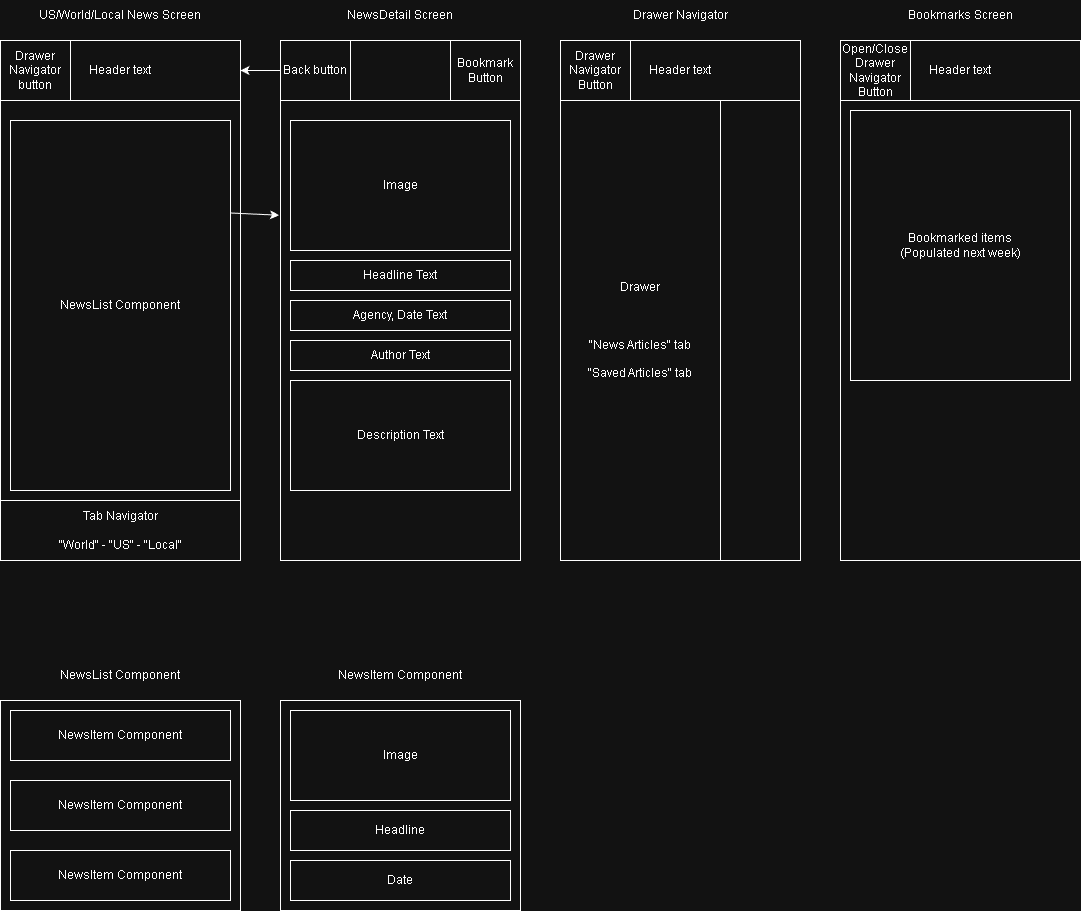

The diagram above was exported from draw.io. Its source (the exported page's mxGraphModel, read from the mxfile embedded in the PNG):
<mxGraphModel dx="2024" dy="1148" grid="1" gridSize="10" guides="1" tooltips="1" connect="1" arrows="1" fold="1" page="1" pageScale="1" pageWidth="850" pageHeight="1100" math="0" shadow="0">
  <root>
    <mxCell id="0" />
    <mxCell id="1" parent="0" />
    <mxCell id="USD0WOmXtd7IQE3PkLPC-1" parent="1" style="rounded=0;whiteSpace=wrap;html=1;" value="" vertex="1">
      <mxGeometry height="520" width="240" x="80" y="80" as="geometry" />
    </mxCell>
    <mxCell id="USD0WOmXtd7IQE3PkLPC-4" parent="1" style="text;html=1;whiteSpace=wrap;strokeColor=none;fillColor=none;align=center;verticalAlign=middle;rounded=0;" value="US/World/Local News Screen" vertex="1">
      <mxGeometry height="30" width="180" x="110" y="40" as="geometry" />
    </mxCell>
    <mxCell id="USD0WOmXtd7IQE3PkLPC-5" parent="1" style="rounded=0;whiteSpace=wrap;html=1;" value="Header text" vertex="1">
      <mxGeometry height="60" width="240" x="80" y="80" as="geometry" />
    </mxCell>
    <mxCell id="USD0WOmXtd7IQE3PkLPC-6" parent="1" style="rounded=0;whiteSpace=wrap;html=1;" value="NewsList Component" vertex="1">
      <mxGeometry height="370" width="220" x="90" y="160" as="geometry" />
    </mxCell>
    <mxCell id="USD0WOmXtd7IQE3PkLPC-7" parent="1" style="rounded=0;whiteSpace=wrap;html=1;" value="Tab Navigator&lt;div&gt;&lt;br&gt;&lt;div&gt;&quot;World&quot; - &quot;US&quot; - &quot;Local&quot;&lt;/div&gt;&lt;/div&gt;" vertex="1">
      <mxGeometry height="60" width="240" x="80" y="540" as="geometry" />
    </mxCell>
    <mxCell id="USD0WOmXtd7IQE3PkLPC-8" parent="1" style="rounded=0;whiteSpace=wrap;html=1;" value="Drawer Navigator button" vertex="1">
      <mxGeometry height="60" width="70" x="80" y="80" as="geometry" />
    </mxCell>
    <mxCell id="USD0WOmXtd7IQE3PkLPC-9" parent="1" style="rounded=0;whiteSpace=wrap;html=1;" value="" vertex="1">
      <mxGeometry height="520" width="240" x="360" y="80" as="geometry" />
    </mxCell>
    <mxCell id="USD0WOmXtd7IQE3PkLPC-10" parent="1" style="text;html=1;whiteSpace=wrap;strokeColor=none;fillColor=none;align=center;verticalAlign=middle;rounded=0;" value="NewsDetail Screen" vertex="1">
      <mxGeometry height="30" width="180" x="390" y="40" as="geometry" />
    </mxCell>
    <mxCell id="USD0WOmXtd7IQE3PkLPC-11" parent="1" style="rounded=0;whiteSpace=wrap;html=1;" value="" vertex="1">
      <mxGeometry height="60" width="240" x="360" y="80" as="geometry" />
    </mxCell>
    <mxCell id="USD0WOmXtd7IQE3PkLPC-12" parent="1" style="rounded=0;whiteSpace=wrap;html=1;" value="Image" vertex="1">
      <mxGeometry height="130" width="220" x="370" y="160" as="geometry" />
    </mxCell>
    <mxCell id="USD0WOmXtd7IQE3PkLPC-14" parent="1" style="rounded=0;whiteSpace=wrap;html=1;" value="Back button" vertex="1">
      <mxGeometry height="60" width="70" x="360" y="80" as="geometry" />
    </mxCell>
    <mxCell id="USD0WOmXtd7IQE3PkLPC-15" parent="1" style="rounded=0;whiteSpace=wrap;html=1;" value="Headline Text" vertex="1">
      <mxGeometry height="30" width="220" x="370" y="300" as="geometry" />
    </mxCell>
    <mxCell id="USD0WOmXtd7IQE3PkLPC-16" parent="1" style="rounded=0;whiteSpace=wrap;html=1;" value="Agency, Date Text" vertex="1">
      <mxGeometry height="30" width="220" x="370" y="340" as="geometry" />
    </mxCell>
    <mxCell id="USD0WOmXtd7IQE3PkLPC-17" parent="1" style="rounded=0;whiteSpace=wrap;html=1;" value="Author Text" vertex="1">
      <mxGeometry height="30" width="220" x="370" y="380" as="geometry" />
    </mxCell>
    <mxCell id="USD0WOmXtd7IQE3PkLPC-18" parent="1" style="rounded=0;whiteSpace=wrap;html=1;" value="Description Text" vertex="1">
      <mxGeometry height="110" width="220" x="370" y="420" as="geometry" />
    </mxCell>
    <mxCell id="USD0WOmXtd7IQE3PkLPC-19" parent="1" style="rounded=0;whiteSpace=wrap;html=1;" value="Bookmark Button" vertex="1">
      <mxGeometry height="60" width="70" x="530" y="80" as="geometry" />
    </mxCell>
    <mxCell id="USD0WOmXtd7IQE3PkLPC-20" edge="1" parent="1" source="USD0WOmXtd7IQE3PkLPC-14" style="endArrow=classic;html=1;rounded=0;exitX=0;exitY=0.5;exitDx=0;exitDy=0;entryX=1;entryY=0.5;entryDx=0;entryDy=0;" target="USD0WOmXtd7IQE3PkLPC-5" value="">
      <mxGeometry height="50" relative="1" width="50" as="geometry">
        <mxPoint x="610" y="480" as="sourcePoint" />
        <mxPoint x="660" y="430" as="targetPoint" />
      </mxGeometry>
    </mxCell>
    <mxCell id="USD0WOmXtd7IQE3PkLPC-21" edge="1" parent="1" source="USD0WOmXtd7IQE3PkLPC-6" style="endArrow=classic;html=1;rounded=0;exitX=1;exitY=0.25;exitDx=0;exitDy=0;entryX=-0.006;entryY=0.336;entryDx=0;entryDy=0;entryPerimeter=0;" target="USD0WOmXtd7IQE3PkLPC-9" value="">
      <mxGeometry height="50" relative="1" width="50" as="geometry">
        <mxPoint x="610" y="480" as="sourcePoint" />
        <mxPoint x="660" y="430" as="targetPoint" />
      </mxGeometry>
    </mxCell>
    <mxCell id="USD0WOmXtd7IQE3PkLPC-22" parent="1" style="rounded=0;whiteSpace=wrap;html=1;" value="" vertex="1">
      <mxGeometry height="520" width="240" x="640" y="80" as="geometry" />
    </mxCell>
    <mxCell id="USD0WOmXtd7IQE3PkLPC-23" parent="1" style="text;html=1;whiteSpace=wrap;strokeColor=none;fillColor=none;align=center;verticalAlign=middle;rounded=0;" value="Drawer Navigator" vertex="1">
      <mxGeometry height="30" width="180" x="670" y="40" as="geometry" />
    </mxCell>
    <mxCell id="USD0WOmXtd7IQE3PkLPC-24" parent="1" style="rounded=0;whiteSpace=wrap;html=1;" value="Header text" vertex="1">
      <mxGeometry height="60" width="240" x="640" y="80" as="geometry" />
    </mxCell>
    <mxCell id="USD0WOmXtd7IQE3PkLPC-26" parent="1" style="rounded=0;whiteSpace=wrap;html=1;" value="Drawer Navigator Button" vertex="1">
      <mxGeometry height="60" width="70" x="640" y="80" as="geometry" />
    </mxCell>
    <mxCell id="USD0WOmXtd7IQE3PkLPC-32" parent="1" style="rounded=0;whiteSpace=wrap;html=1;" value="Drawer&lt;div&gt;&lt;br&gt;&lt;/div&gt;&lt;div&gt;&lt;br&gt;&lt;/div&gt;&lt;div&gt;&lt;br&gt;&lt;/div&gt;&lt;div&gt;&quot;News Articles&quot; tab&lt;/div&gt;&lt;div&gt;&lt;br&gt;&quot;Saved Articles&quot; tab&lt;/div&gt;" vertex="1">
      <mxGeometry height="460" width="160" x="640" y="140" as="geometry" />
    </mxCell>
    <mxCell id="USD0WOmXtd7IQE3PkLPC-33" parent="1" style="rounded=0;whiteSpace=wrap;html=1;" value="" vertex="1">
      <mxGeometry height="520" width="240" x="920" y="80" as="geometry" />
    </mxCell>
    <mxCell id="USD0WOmXtd7IQE3PkLPC-34" parent="1" style="text;html=1;whiteSpace=wrap;strokeColor=none;fillColor=none;align=center;verticalAlign=middle;rounded=0;" value="Bookmarks Screen" vertex="1">
      <mxGeometry height="30" width="180" x="950" y="40" as="geometry" />
    </mxCell>
    <mxCell id="USD0WOmXtd7IQE3PkLPC-35" parent="1" style="rounded=0;whiteSpace=wrap;html=1;" value="Header text" vertex="1">
      <mxGeometry height="60" width="240" x="920" y="80" as="geometry" />
    </mxCell>
    <mxCell id="USD0WOmXtd7IQE3PkLPC-36" parent="1" style="rounded=0;whiteSpace=wrap;html=1;" value="Open/Close Drawer Navigator Button" vertex="1">
      <mxGeometry height="60" width="70" x="920" y="80" as="geometry" />
    </mxCell>
    <mxCell id="USD0WOmXtd7IQE3PkLPC-38" parent="1" style="rounded=0;whiteSpace=wrap;html=1;" value="Bookmarked items&lt;div&gt;(Populated next week)&lt;/div&gt;" vertex="1">
      <mxGeometry height="270" width="220" x="930" y="150" as="geometry" />
    </mxCell>
    <mxCell id="USD0WOmXtd7IQE3PkLPC-39" parent="1" style="rounded=0;whiteSpace=wrap;html=1;" value="" vertex="1">
      <mxGeometry height="210" width="240" x="80" y="740" as="geometry" />
    </mxCell>
    <mxCell id="USD0WOmXtd7IQE3PkLPC-40" parent="1" style="text;html=1;whiteSpace=wrap;strokeColor=none;fillColor=none;align=center;verticalAlign=middle;rounded=0;" value="NewsList Component" vertex="1">
      <mxGeometry height="30" width="180" x="110" y="700" as="geometry" />
    </mxCell>
    <mxCell id="USD0WOmXtd7IQE3PkLPC-45" parent="1" style="rounded=0;whiteSpace=wrap;html=1;" value="NewsItem Component" vertex="1">
      <mxGeometry height="50" width="220" x="90" y="750" as="geometry" />
    </mxCell>
    <mxCell id="USD0WOmXtd7IQE3PkLPC-46" parent="1" style="rounded=0;whiteSpace=wrap;html=1;" value="NewsItem Component" vertex="1">
      <mxGeometry height="50" width="220" x="90" y="820" as="geometry" />
    </mxCell>
    <mxCell id="USD0WOmXtd7IQE3PkLPC-47" parent="1" style="rounded=0;whiteSpace=wrap;html=1;" value="NewsItem Component" vertex="1">
      <mxGeometry height="50" width="220" x="90" y="890" as="geometry" />
    </mxCell>
    <mxCell id="USD0WOmXtd7IQE3PkLPC-48" parent="1" style="rounded=0;whiteSpace=wrap;html=1;" value="" vertex="1">
      <mxGeometry height="210" width="240" x="360" y="740" as="geometry" />
    </mxCell>
    <mxCell id="USD0WOmXtd7IQE3PkLPC-49" parent="1" style="text;html=1;whiteSpace=wrap;strokeColor=none;fillColor=none;align=center;verticalAlign=middle;rounded=0;" value="NewsItem Component" vertex="1">
      <mxGeometry height="30" width="180" x="390" y="700" as="geometry" />
    </mxCell>
    <mxCell id="USD0WOmXtd7IQE3PkLPC-50" parent="1" style="rounded=0;whiteSpace=wrap;html=1;" value="Image" vertex="1">
      <mxGeometry height="90" width="220" x="370" y="750" as="geometry" />
    </mxCell>
    <mxCell id="USD0WOmXtd7IQE3PkLPC-53" parent="1" style="rounded=0;whiteSpace=wrap;html=1;" value="Headline" vertex="1">
      <mxGeometry height="40" width="220" x="370" y="850" as="geometry" />
    </mxCell>
    <mxCell id="USD0WOmXtd7IQE3PkLPC-55" parent="1" style="rounded=0;whiteSpace=wrap;html=1;" value="Date" vertex="1">
      <mxGeometry height="40" width="220" x="370" y="900" as="geometry" />
    </mxCell>
  </root>
</mxGraphModel>